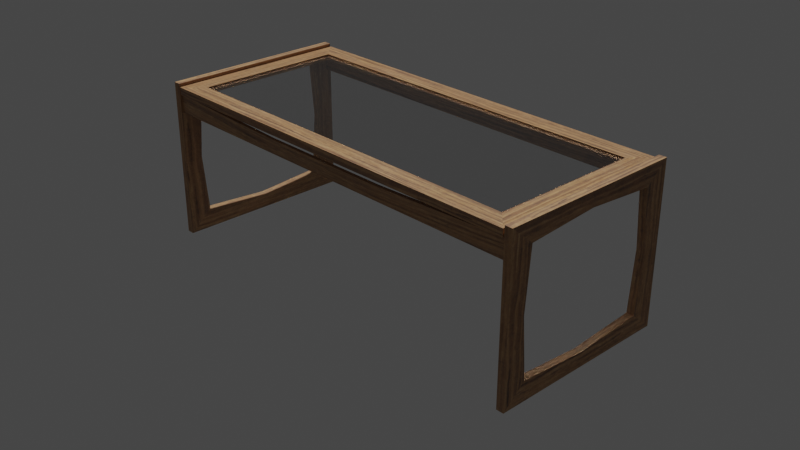 # Source: Table.blend  (saved by Blender 2.81.16; exported with 4.5.12 LTS)
import bpy
from mathutils import Matrix  # noqa: F401  (used for matrix-valued properties, if any)

bpy.ops.wm.read_factory_settings(use_empty=True)
scene = bpy.context.scene
scene.name = 'Scene'

# ---- collections
col_collection = bpy.data.collections.new('Collection'); scene.collection.children.link(col_collection)
col_table = bpy.data.collections.new('Table'); scene.collection.children.link(col_table)

# ---- images (referenced by path relative to the original .blend; pixels are not part of the script)
import os
ASSET_DIR = os.environ.get("B2B_ASSET_DIR", "")  # directory of the original .blend (textures are referenced by path, not embedded)
HERE = os.path.dirname(os.path.abspath(__file__))  # packed textures are extracted next to this script under _unpacked/

def load_image(name, relpath, width, height, colorspace="sRGB"):
    """Load a texture the original file referenced (path relative to the .blend, or extracted next to this script)."""
    p = next((c for c in (os.path.join(HERE, relpath), os.path.join(ASSET_DIR, relpath)) if relpath and os.path.exists(c)), "")
    if p:
        img = bpy.data.images.load(p, check_existing=True)
        img.name = name
    else:  # same state as the original file: an image datablock whose file is absent (Cycles renders it pink)
        img = bpy.data.images.new(name, width, height)
        img.source = "FILE"
        img.filepath = "//" + (relpath or name)
    img.colorspace_settings.name = colorspace
    return img
img_texturescom_woodfine0058_30_seamless_s_jpg = load_image('TexturesCom_WoodFine0058_30_seamless_S.jpg', '_unpacked/TexturesCom_WoodFine0058_30_seamless_S.694e4e63.jpg', 1024, 512, 'sRGB')

# ---- materials (node trees are filled in below, after node groups)
mat_wood = bpy.data.materials.new('wood')
mat_legs = bpy.data.materials.new('Legs')
mat_material_001 = bpy.data.materials.new('Material.001')

# ---- material node trees
mat_wood.use_nodes = True; mat_wood.node_tree.nodes.clear()
_N = mat_wood.node_tree.nodes; _L = mat_wood.node_tree.links
n0 = _N.new('ShaderNodeOutputMaterial'); n0.name = 'Material Output'; n0.location = (300, 300)
n1 = _N.new('ShaderNodeTexImage'); n1.name = 'Image Texture'; n1.location = (-314, 199)
n1.image = img_texturescom_woodfine0058_30_seamless_s_jpg
n2 = _N.new('ShaderNodeBsdfPrincipled'); n2.name = 'Principled BSDF'; n2.location = (29, 295)
n2.distribution = 'GGX'
n2.subsurface_method = 'BURLEY'
n2.inputs[2].default_value = 0.4091
n2.inputs[3].default_value = 1.45
n2.inputs[27].default_value = (0.0, 0.0, 0.0, 1.0)
n2.inputs[28].default_value = 1.0
n3 = _N.new('ShaderNodeMapping'); n3.name = 'Mapping'; n3.location = (-561, 186)
n3.inputs[3].default_value = (1.5, 1.5, 1.5)
n4 = _N.new('ShaderNodeTexCoord'); n4.name = 'Texture Coordinate'; n4.location = (-764, 159)
_L.new(n2.outputs[0], n0.inputs[0])
_L.new(n1.outputs[0], n2.inputs[0])
_L.new(n3.outputs[0], n1.inputs[0])
_L.new(n4.outputs[2], n3.inputs[0])
n0.is_active_output = True
mat_legs.use_nodes = True; mat_legs.node_tree.nodes.clear()
_N = mat_legs.node_tree.nodes; _L = mat_legs.node_tree.links
n0 = _N.new('ShaderNodeOutputMaterial'); n0.name = 'Material Output'; n0.location = (300, 300)
n1 = _N.new('ShaderNodeBsdfPrincipled'); n1.name = 'Principled BSDF'; n1.location = (10, 300)
n1.distribution = 'GGX'
n1.subsurface_method = 'BURLEY'
n1.inputs[3].default_value = 1.45
n1.inputs[27].default_value = (0.0, 0.0, 0.0, 1.0)
n1.inputs[28].default_value = 1.0
n2 = _N.new('ShaderNodeTexImage'); n2.name = 'Image Texture'; n2.location = (-325, 245)
n2.image = img_texturescom_woodfine0058_30_seamless_s_jpg
n3 = _N.new('ShaderNodeMapping'); n3.name = 'Mapping'; n3.location = (-560, 215)
n3.inputs[3].default_value = (1.0, 0.5, 1.0)
n4 = _N.new('ShaderNodeTexCoord'); n4.name = 'Texture Coordinate'; n4.location = (-803, 196)
_L.new(n1.outputs[0], n0.inputs[0])
_L.new(n2.outputs[0], n1.inputs[0])
_L.new(n3.outputs[0], n2.inputs[0])
_L.new(n4.outputs[2], n3.inputs[0])
n0.is_active_output = True
mat_material_001.use_nodes = True; mat_material_001.node_tree.nodes.clear()
_N = mat_material_001.node_tree.nodes; _L = mat_material_001.node_tree.links
n0 = _N.new('ShaderNodeOutputMaterial'); n0.name = 'Material Output'; n0.location = (300, 300)
n1 = _N.new('ShaderNodeBsdfPrincipled'); n1.name = 'Principled BSDF'; n1.location = (10, 300)
n1.distribution = 'GGX'
n1.subsurface_method = 'BURLEY'
n1.inputs[2].default_value = 0.0
n1.inputs[3].default_value = 1.45
n1.inputs[18].default_value = 1.0
n1.inputs[20].default_value = 0.0
n1.inputs[27].default_value = (0.0, 0.0, 0.0, 1.0)
n1.inputs[28].default_value = 1.0
_L.new(n1.outputs[0], n0.inputs[0])
n0.is_active_output = True

# ---- world
world_world = bpy.data.worlds.new('World'); scene.world = world_world
world_world.use_nodes = True; world_world.node_tree.nodes.clear()
_N = world_world.node_tree.nodes; _L = world_world.node_tree.links
n0 = _N.new('ShaderNodeOutputWorld'); n0.name = 'World Output'; n0.location = (300, 300)
n1 = _N.new('ShaderNodeBackground'); n1.name = 'Background'; n1.location = (10, 300)
n1.inputs[0].default_value = (0.05088, 0.05088, 0.05088, 1.0)
_L.new(n1.outputs[0], n0.inputs[0])
n0.is_active_output = True
world_world.color = (0.05088, 0.05088, 0.05088)
world_world.use_sun_shadow = False
world_world.sun_shadow_jitter_overblur = 0.0

# ---- cameras
cam_camera = bpy.data.cameras.new('Camera')
cam_camera.clip_end = 100.0
cam_camera.ortho_scale = 7.314

# ---- lights
light_light = bpy.data.lights.new('Light', 'POINT')
light_light.transmission_factor = 0.0
light_light.energy = 1000.0
light_light.shadow_soft_size = 0.1
light_light.shadow_maximum_resolution = 0.006
light_light.use_absolute_resolution = True

# ---- meshes
me_plane = bpy.data.meshes.new('Plane')
me_plane.from_pydata([(-0.55, -0.25, 0.0), (0.55, -0.25, 0.0), (-0.55, 0.25, 0.0), (0.55, 0.25, 0.0), (-0.5016, 0.1995, 0.0), (-0.5016, -0.1995, 0.0), (0.5016, -0.1995, 0.0), (0.5016, 0.1995, 0.0), (-0.55, -0.25, -0.02), (0.55, -0.25, -0.02), (-0.55, 0.25, -0.02), (0.55, 0.25, -0.02), (-0.5016, 0.1995, -0.01), (-0.5016, -0.1995, -0.01), (0.5016, -0.1995, -0.01), (0.5016, 0.1995, -0.01), (-0.4923, 0.19, -0.01991), (-0.4923, -0.19, -0.01991), (0.4923, -0.19, -0.01991), (0.4923, 0.19, -0.01991), (-0.4923, 0.19, -0.01009), (-0.4923, -0.19, -0.01009), (0.4923, -0.19, -0.01009), (0.4923, 0.19, -0.01009)], [], [(5, 4, 2, 0), (6, 5, 0, 1), (7, 6, 1, 3), (4, 7, 3, 2), (8, 17, 18, 9), (9, 18, 19, 11), (11, 19, 16, 10), (14, 15, 23, 22), (12, 13, 21, 20), (0, 2, 10, 8), (1, 0, 8, 9), (3, 1, 9, 11), (2, 3, 11, 10), (7, 4, 12, 15), (6, 7, 15, 14), (5, 6, 14, 13), (4, 5, 13, 12), (20, 21, 17, 16), (21, 22, 18, 17), (22, 23, 19, 18), (23, 20, 16, 19), (13, 14, 22, 21), (15, 12, 20, 23), (10, 16, 17, 8)])
_uv = me_plane.uv_layers.new(name='UVMap')
_uv.uv.foreach_set('vector', [0.03366, 0.2995, 0.227, 0.3001, 0.2514, 0.3471, 0.009152, 0.3464, 0.4863, 0.7808, 0.03042, 0.7822, 0.008383, 0.7363, 0.5083, 0.7348, 0.2268, 0.582, 0.03346, 0.5814, 0.009022, 0.5345, 0.2513, 0.5351, 0.4864, 0.9472, 0.03054, 0.9486, 0.008497, 0.9027, 0.5084, 0.9012, 0.008369, 0.7181, 0.03456, 0.6635, 0.482, 0.6622, 0.5083, 0.7166, 0.009036, 0.5151, 0.03813, 0.4592, 0.2223, 0.4597, 0.2513, 0.5158, 0.008483, 0.8845, 0.03468, 0.83, 0.4821, 0.8286, 0.5084, 0.883, 0.03356, 0.4407, 0.2269, 0.4412, 0.2223, 0.4502, 0.03814, 0.4497, 0.2269, 0.4408, 0.03356, 0.4403, 0.03815, 0.4313, 0.2223, 0.4318, 0.009152, 0.3464, 0.2514, 0.3471, 0.2514, 0.3664, 0.009138, 0.3658, 0.5083, 0.7348, 0.008383, 0.7363, 0.008369, 0.7181, 0.5083, 0.7166, 0.2513, 0.5351, 0.009022, 0.5345, 0.009036, 0.5151, 0.2513, 0.5158, 0.5084, 0.9012, 0.008497, 0.9027, 0.008483, 0.8845, 0.5084, 0.883, 0.03054, 0.9486, 0.4864, 0.9472, 0.4865, 0.9631, 0.03059, 0.9645, 0.03346, 0.5814, 0.2268, 0.582, 0.2268, 0.5917, 0.03346, 0.5911, 0.03042, 0.7822, 0.4863, 0.7808, 0.4864, 0.7967, 0.03048, 0.7981, 0.227, 0.3001, 0.03366, 0.2995, 0.03366, 0.2899, 0.227, 0.2904, 0.2223, 0.4318, 0.03815, 0.4313, 0.03816, 0.4218, 0.2223, 0.4223, 0.0345, 0.6479, 0.4819, 0.6466, 0.482, 0.6622, 0.03456, 0.6635, 0.03814, 0.4497, 0.2223, 0.4502, 0.2223, 0.4597, 0.03813, 0.4592, 0.03462, 0.8143, 0.4821, 0.813, 0.4821, 0.8286, 0.03468, 0.83, 0.02668, 0.6321, 0.4861, 0.6308, 0.4819, 0.6466, 0.0345, 0.6479, 0.02679, 0.7985, 0.4862, 0.7972, 0.4821, 0.813, 0.03462, 0.8143, 0.2514, 0.3664, 0.2223, 0.4223, 0.03816, 0.4218, 0.009138, 0.3658])
me_plane.materials.append(mat_wood)
me_plane.use_remesh_fix_poles = True
me_plane.use_remesh_preserve_attributes = False
me_plane.use_mirror_vertex_groups = False
me_plane.update()
me_plane_002 = bpy.data.meshes.new('Plane.002')
me_plane_002.from_pydata([(-0.55, -0.25, 0.01713), (0.55, -0.25, 0.01713), (-0.55, 0.25, 0.01713), (0.55, 0.25, 0.01713), (-0.55, -0.25, -0.02562), (0.55, -0.25, -0.02562), (-0.55, 0.25, -0.02562), (0.55, 0.25, -0.02562), (-0.1833, -0.25, 0.005206), (0.1833, -0.25, 0.005206), (-0.1833, -0.25, -0.02562), (0.1833, -0.25, -0.02562), (0.1833, 0.25, 0.005206), (-0.1833, 0.25, 0.005206), (0.1833, 0.25, -0.02562), (-0.1833, 0.25, -0.02562), (-0.55, -0.24, 0.01713), (0.55, -0.24, 0.01713), (-0.55, 0.24, 0.01713), (0.55, 0.24, 0.01713), (-0.55, -0.24, -0.02562), (0.55, -0.24, -0.02562), (-0.55, 0.24, -0.02562), (0.55, 0.24, -0.02562), (-0.1833, -0.24, 0.005206), (0.1833, -0.24, 0.005206), (-0.1833, -0.24, -0.02562), (0.1833, -0.24, -0.02562), (0.1833, 0.24, 0.005206), (-0.1833, 0.24, 0.005206), (0.1833, 0.24, -0.02562), (-0.1833, 0.24, -0.02562)], [], [(8, 0, 4, 10), (12, 3, 7, 14), (1, 9, 11, 5), (9, 8, 10, 11), (2, 13, 15, 6), (13, 12, 14, 15), (24, 26, 20, 16), (28, 30, 23, 19), (17, 21, 27, 25), (25, 27, 26, 24), (18, 22, 31, 29), (29, 31, 30, 28), (9, 1, 17, 25), (13, 2, 18, 29), (5, 11, 27, 21), (6, 15, 31, 22), (4, 0, 16, 20), (1, 5, 21, 17), (2, 6, 22, 18), (7, 3, 19, 23), (0, 8, 24, 16), (8, 9, 25, 24), (10, 4, 20, 26), (11, 10, 26, 27), (3, 12, 28, 19), (12, 13, 29, 28), (14, 7, 23, 30), (15, 14, 30, 31)])
_uv = me_plane_002.uv_layers.new(name='UVMap')
_uv.uv.foreach_set('vector', [0.3686, 0.7635, 0.5323, 0.7666, 0.5316, 0.8158, 0.3683, 0.7992, 0.3686, 0.6418, 0.5323, 0.6449, 0.5315, 0.6941, 0.3683, 0.6776, 0.04127, 0.7669, 0.2045, 0.7635, 0.2048, 0.7991, 0.04203, 0.8159, 0.2045, 0.7635, 0.3686, 0.7635, 0.3683, 0.7992, 0.2048, 0.7991, 0.04125, 0.6452, 0.2045, 0.6419, 0.2048, 0.6775, 0.04201, 0.6942, 0.2045, 0.6419, 0.3686, 0.6418, 0.3683, 0.6776, 0.2048, 0.6775, 0.3686, 0.7519, 0.3684, 0.7161, 0.5319, 0.7059, 0.5323, 0.7551, 0.3686, 0.6302, 0.3684, 0.5944, 0.5319, 0.5842, 0.5323, 0.6334, 0.04123, 0.7554, 0.04168, 0.7063, 0.2047, 0.7163, 0.2045, 0.752, 0.2045, 0.752, 0.2047, 0.7163, 0.3684, 0.7161, 0.3686, 0.7519, 0.04121, 0.6337, 0.04166, 0.5847, 0.2046, 0.5947, 0.2045, 0.6303, 0.2045, 0.6303, 0.2046, 0.5947, 0.3684, 0.5944, 0.3686, 0.6302, 0.2045, 0.7635, 0.04127, 0.7669, 0.04123, 0.7554, 0.2045, 0.752, 0.2045, 0.6419, 0.04125, 0.6452, 0.04121, 0.6337, 0.2045, 0.6303, 0.04179, 0.6948, 0.2047, 0.7048, 0.2047, 0.7163, 0.04168, 0.7063, 0.04177, 0.5731, 0.2047, 0.5831, 0.2046, 0.5947, 0.04166, 0.5847, 0.5363, 0.7056, 0.5368, 0.7548, 0.5323, 0.7551, 0.5319, 0.7059, 0.03681, 0.7551, 0.03726, 0.7061, 0.04168, 0.7063, 0.04123, 0.7554, 0.0368, 0.6334, 0.03725, 0.5844, 0.04166, 0.5847, 0.04121, 0.6337, 0.5363, 0.5839, 0.5368, 0.6331, 0.5323, 0.6334, 0.5319, 0.5842, 0.5323, 0.7666, 0.3686, 0.7635, 0.3686, 0.7519, 0.5323, 0.7551, 0.3686, 0.7635, 0.2045, 0.7635, 0.2045, 0.752, 0.3686, 0.7519, 0.3684, 0.7045, 0.5318, 0.6943, 0.5319, 0.7059, 0.3684, 0.7161, 0.2047, 0.7048, 0.3684, 0.7045, 0.3684, 0.7161, 0.2047, 0.7163, 0.5323, 0.6449, 0.3686, 0.6418, 0.3686, 0.6302, 0.5323, 0.6334, 0.3686, 0.6418, 0.2045, 0.6419, 0.2045, 0.6303, 0.3686, 0.6302, 0.3684, 0.5828, 0.5317, 0.5726, 0.5319, 0.5842, 0.3684, 0.5944, 0.2047, 0.5831, 0.3684, 0.5828, 0.3684, 0.5944, 0.2046, 0.5947])
me_plane_002.materials.append(mat_wood)
me_plane_002.use_remesh_fix_poles = True
me_plane_002.use_remesh_preserve_attributes = False
me_plane_002.use_mirror_vertex_groups = False
me_plane_002.update()
me_plane_003 = bpy.data.meshes.new('Plane.003')
me_plane_003.from_pydata([(-0.2125, -0.2125, 0.0), (0.2125, -0.2125, 0.0), (-0.2125, 0.2125, 0.0), (0.2125, 0.2125, 0.0), (-0.1601, 0.1601, 0.0), (-0.1601, -0.1601, 0.0), (0.1601, -0.1601, 0.0), (0.1601, 0.1601, 0.0), (-0.1741, 0.0, 1.059e-09), (-0.2125, 0.0, 0.0), (0.0, 0.1713, 0.0), (0.0, 0.2125, 0.0), (0.0, -0.1713, 0.0), (0.0, -0.2125, 0.0), (0.1741, 0.0, -1.059e-09), (0.2125, 0.0, 0.0), (-0.2125, -0.2125, -0.02), (0.2125, -0.2125, -0.02), (-0.2125, 0.2125, -0.02), (0.2125, 0.2125, -0.02), (-0.1601, 0.1601, -0.02), (-0.1601, -0.1601, -0.02), (0.1601, -0.1601, -0.02), (0.1601, 0.1601, -0.02), (-0.1741, 0.0, -0.02), (-0.2125, 0.0, -0.02), (0.0, 0.1713, -0.02), (0.0, 0.2125, -0.02), (0.0, -0.1713, -0.02), (0.0, -0.2125, -0.02), (0.1741, 0.0, -0.02), (0.2125, 0.0, -0.02)], [], [(5, 8, 9, 0), (8, 4, 2, 9), (12, 5, 0, 13), (14, 6, 1, 15), (10, 7, 3, 11), (4, 10, 11, 2), (6, 12, 13, 1), (7, 14, 15, 3), (21, 16, 25, 24), (24, 25, 18, 20), (28, 29, 16, 21), (30, 31, 17, 22), (26, 27, 19, 23), (20, 18, 27, 26), (22, 17, 29, 28), (23, 19, 31, 30), (8, 5, 21, 24), (12, 6, 22, 28), (14, 7, 23, 30), (10, 4, 20, 26), (0, 9, 25, 16), (1, 13, 29, 17), (3, 15, 31, 19), (2, 11, 27, 18), (4, 8, 24, 20), (9, 2, 18, 25), (7, 10, 26, 23), (11, 3, 19, 27), (5, 12, 28, 21), (13, 0, 16, 29), (6, 14, 30, 22), (15, 1, 17, 31)])
_uv = me_plane_003.uv_layers.new(name='UVMap')
_uv.uv.foreach_set('vector', [0.1141, 0.377, 0.2928, 0.4081, 0.2928, 0.4938, 0.05563, 0.4941, 0.2928, 0.4081, 0.4715, 0.3765, 0.53, 0.4934, 0.2928, 0.4938, 0.2929, 0.7565, 0.4716, 0.7312, 0.5302, 0.8482, 0.293, 0.8485, 0.2928, 0.5263, 0.4715, 0.4947, 0.5301, 0.6117, 0.2929, 0.612, 0.293, 0.8748, 0.4716, 0.8494, 0.5302, 0.9664, 0.293, 0.9667, 0.1143, 0.8499, 0.293, 0.8748, 0.293, 0.9667, 0.0558, 0.9671, 0.1142, 0.7317, 0.2929, 0.7565, 0.293, 0.8485, 0.05575, 0.8488, 0.1142, 0.4952, 0.2928, 0.5263, 0.2929, 0.612, 0.05567, 0.6124, 0.4716, 0.6129, 0.5301, 0.7299, 0.2929, 0.7303, 0.2929, 0.6445, 0.2929, 0.6445, 0.2929, 0.7303, 0.05571, 0.7306, 0.1142, 0.6135, 0.2927, 0.1653, 0.2927, 0.2573, 0.05554, 0.2576, 0.114, 0.1405, 0.2928, 0.2898, 0.2928, 0.3755, 0.05558, 0.3759, 0.1141, 0.2587, 0.2927, 0.04711, 0.2927, 0.1391, 0.0555, 0.1394, 0.114, 0.02227, 0.4713, 0.02176, 0.5299, 0.1387, 0.2927, 0.1391, 0.2927, 0.04711, 0.4714, 0.14, 0.53, 0.257, 0.2927, 0.2573, 0.2927, 0.1653, 0.4714, 0.2582, 0.53, 0.3752, 0.2928, 0.3755, 0.2928, 0.2898, 0.8233, 0.2325, 0.9897, 0.2323, 0.9897, 0.2737, 0.8233, 0.274, 0.8236, 0.359, 0.6574, 0.3592, 0.6574, 0.3178, 0.8236, 0.3176, 0.8233, 0.2314, 0.6569, 0.2317, 0.6569, 0.1903, 0.8233, 0.19, 0.8236, 0.2751, 0.9897, 0.2748, 0.9897, 0.3162, 0.8236, 0.3165, 0.5496, 0.1479, 0.7696, 0.1476, 0.7696, 0.189, 0.5496, 0.1893, 0.5496, 0.06284, 0.7696, 0.06253, 0.7696, 0.1039, 0.5496, 0.1043, 0.5495, 0.02032, 0.7696, 0.02001, 0.7696, 0.06142, 0.5496, 0.06174, 0.5496, 0.1054, 0.7696, 0.105, 0.7696, 0.1465, 0.5496, 0.1468, 0.6569, 0.2328, 0.8233, 0.2325, 0.8233, 0.274, 0.6569, 0.2742, 0.7696, 0.1476, 0.9897, 0.1473, 0.9897, 0.1887, 0.7696, 0.189, 0.6574, 0.2753, 0.8236, 0.2751, 0.8236, 0.3165, 0.6574, 0.3167, 0.7696, 0.105, 0.9896, 0.1047, 0.9897, 0.1462, 0.7696, 0.1465, 0.9897, 0.3588, 0.8236, 0.359, 0.8236, 0.3176, 0.9897, 0.3173, 0.7696, 0.06253, 0.9896, 0.06221, 0.9896, 0.1036, 0.7696, 0.1039, 0.9897, 0.2312, 0.8233, 0.2314, 0.8233, 0.19, 0.9897, 0.1898, 0.7696, 0.02001, 0.9896, 0.01969, 0.9896, 0.06111, 0.7696, 0.06142])
me_plane_003.materials.append(mat_legs)
me_plane_003.use_remesh_fix_poles = True
me_plane_003.use_remesh_preserve_attributes = False
me_plane_003.use_mirror_vertex_groups = False
me_plane_003.update()
me_plane_004 = bpy.data.meshes.new('Plane.004')
me_plane_004.from_pydata([(-0.2125, -0.2125, -0.01), (0.2125, -0.2125, -0.01), (-0.2125, 0.2125, -0.01), (0.2125, 0.2125, -0.01), (-0.1601, 0.1601, -0.01), (-0.1601, -0.1601, -0.01), (0.1601, -0.1601, -0.01), (0.1601, 0.1601, -0.01), (-0.1741, 4.657e-10, -0.01), (-0.2125, 4.657e-10, -0.01), (1.408e-09, 0.1713, -0.01), (1.408e-09, 0.2125, -0.01), (1.408e-09, -0.1713, -0.01), (1.408e-09, -0.2125, -0.01), (0.1741, 4.657e-10, -0.01), (0.2125, 4.657e-10, -0.01), (-0.2125, -0.2125, 0.01), (0.2125, -0.2125, 0.01), (-0.2125, 0.2125, 0.01), (0.2125, 0.2125, 0.01), (-0.1601, 0.1601, 0.01), (-0.1601, -0.1601, 0.01), (0.1601, -0.1601, 0.01), (0.1601, 0.1601, 0.01), (-0.1741, 4.657e-10, 0.01), (-0.2125, 4.657e-10, 0.01), (4.428e-09, 0.1713, 0.01), (4.428e-09, 0.2125, 0.01), (4.428e-09, -0.1713, 0.01), (4.428e-09, -0.2125, 0.01), (0.1741, 4.657e-10, 0.01), (0.2125, 4.657e-10, 0.01)], [], [(5, 0, 9, 8), (8, 9, 2, 4), (12, 13, 0, 5), (14, 15, 1, 6), (10, 11, 3, 7), (4, 2, 11, 10), (6, 1, 13, 12), (7, 3, 15, 14), (21, 24, 25, 16), (24, 20, 18, 25), (28, 21, 16, 29), (30, 22, 17, 31), (26, 23, 19, 27), (20, 26, 27, 18), (22, 28, 29, 17), (23, 30, 31, 19), (8, 24, 21, 5), (12, 28, 22, 6), (14, 30, 23, 7), (10, 26, 20, 4), (0, 16, 25, 9), (1, 17, 29, 13), (3, 19, 31, 15), (2, 18, 27, 11), (4, 20, 24, 8), (9, 25, 18, 2), (7, 23, 26, 10), (11, 27, 19, 3), (5, 21, 28, 12), (13, 29, 16, 0), (6, 22, 30, 14), (15, 31, 17, 1)])
_uv = me_plane_004.uv_layers.new(name='UVMap')
_uv.uv.foreach_set('vector', [0.1141, 0.377, 0.05563, 0.4941, 0.2928, 0.4938, 0.2928, 0.4081, 0.2928, 0.4081, 0.2928, 0.4938, 0.53, 0.4934, 0.4715, 0.3765, 0.2929, 0.7565, 0.293, 0.8485, 0.5302, 0.8482, 0.4716, 0.7312, 0.2928, 0.5263, 0.2929, 0.612, 0.5301, 0.6117, 0.4715, 0.4947, 0.293, 0.8748, 0.293, 0.9667, 0.5302, 0.9664, 0.4716, 0.8494, 0.1143, 0.8499, 0.0558, 0.9671, 0.293, 0.9667, 0.293, 0.8748, 0.1142, 0.7317, 0.05575, 0.8488, 0.293, 0.8485, 0.2929, 0.7565, 0.1142, 0.4952, 0.05567, 0.6124, 0.2929, 0.612, 0.2928, 0.5263, 0.4716, 0.6129, 0.2929, 0.6445, 0.2929, 0.7303, 0.5301, 0.7299, 0.2929, 0.6445, 0.1142, 0.6135, 0.05571, 0.7306, 0.2929, 0.7303, 0.2927, 0.1653, 0.114, 0.1405, 0.05554, 0.2576, 0.2927, 0.2573, 0.2928, 0.2898, 0.1141, 0.2587, 0.05558, 0.3759, 0.2928, 0.3755, 0.2927, 0.04711, 0.114, 0.02227, 0.0555, 0.1394, 0.2927, 0.1391, 0.4713, 0.02176, 0.2927, 0.04711, 0.2927, 0.1391, 0.5299, 0.1387, 0.4714, 0.14, 0.2927, 0.1653, 0.2927, 0.2573, 0.53, 0.257, 0.4714, 0.2582, 0.2928, 0.2898, 0.2928, 0.3755, 0.53, 0.3752, 0.8233, 0.2325, 0.8233, 0.274, 0.9897, 0.2737, 0.9897, 0.2323, 0.8236, 0.359, 0.8236, 0.3176, 0.6574, 0.3178, 0.6574, 0.3592, 0.8233, 0.2314, 0.8233, 0.19, 0.6569, 0.1903, 0.6569, 0.2317, 0.8236, 0.2751, 0.8236, 0.3165, 0.9897, 0.3162, 0.9897, 0.2748, 0.5496, 0.1479, 0.5496, 0.1893, 0.7696, 0.189, 0.7696, 0.1476, 0.5496, 0.06284, 0.5496, 0.1043, 0.7696, 0.1039, 0.7696, 0.06253, 0.5495, 0.02032, 0.5496, 0.06174, 0.7696, 0.06142, 0.7696, 0.02001, 0.5496, 0.1054, 0.5496, 0.1468, 0.7696, 0.1465, 0.7696, 0.105, 0.6569, 0.2328, 0.6569, 0.2742, 0.8233, 0.274, 0.8233, 0.2325, 0.7696, 0.1476, 0.7696, 0.189, 0.9897, 0.1887, 0.9897, 0.1473, 0.6574, 0.2753, 0.6574, 0.3167, 0.8236, 0.3165, 0.8236, 0.2751, 0.7696, 0.105, 0.7696, 0.1465, 0.9897, 0.1462, 0.9896, 0.1047, 0.9897, 0.3588, 0.9897, 0.3173, 0.8236, 0.3176, 0.8236, 0.359, 0.7696, 0.06253, 0.7696, 0.1039, 0.9896, 0.1036, 0.9896, 0.06221, 0.9897, 0.2312, 0.9897, 0.1898, 0.8233, 0.19, 0.8233, 0.2314, 0.7696, 0.02001, 0.7696, 0.06142, 0.9896, 0.06111, 0.9896, 0.01969])
me_plane_004.materials.append(mat_legs)
me_plane_004.use_remesh_fix_poles = True
me_plane_004.use_remesh_preserve_attributes = False
me_plane_004.use_mirror_vertex_groups = False
me_plane_004.update()
me_plane_001 = bpy.data.meshes.new('Plane.001')
me_plane_001.from_pydata([(-0.5002, -0.1985, 0.0), (0.5002, -0.1985, 0.0), (-0.5002, 0.1985, 0.0), (0.5002, 0.1985, 0.0), (-0.5002, -0.1985, -0.009), (0.5002, -0.1985, -0.009), (-0.5002, 0.1985, -0.009), (0.5002, 0.1985, -0.009)], [], [(0, 1, 3, 2), (4, 6, 7, 5), (0, 2, 6, 4), (1, 0, 4, 5), (3, 1, 5, 7), (2, 3, 7, 6)])
_uv = me_plane_001.uv_layers.new(name='UVMap')
_uv.uv.foreach_set('vector', [0.0, 0.0, 1.0, 0.0, 1.0, 1.0, 0.0, 1.0, 0.0, 0.0, 0.0, 1.0, 1.0, 1.0, 1.0, 0.0, 0.0, 0.0, 0.0, 1.0, 0.0, 1.0, 0.0, 0.0, 1.0, 0.0, 0.0, 0.0, 0.0, 0.0, 1.0, 0.0, 1.0, 1.0, 1.0, 0.0, 1.0, 0.0, 1.0, 1.0, 0.0, 1.0, 1.0, 1.0, 1.0, 1.0, 0.0, 1.0])
me_plane_001.materials.append(mat_material_001)
me_plane_001.use_remesh_fix_poles = True
me_plane_001.use_remesh_preserve_attributes = False
me_plane_001.use_mirror_vertex_groups = False
me_plane_001.update()

# ---- objects
ob_light = bpy.data.objects.new('Light', light_light)
ob_camera = bpy.data.objects.new('Camera', cam_camera)
ob_tabletop = bpy.data.objects.new('TableTop', me_plane)
ob_tabletopsides = bpy.data.objects.new('TableTopSides', me_plane_002)
ob_legright = bpy.data.objects.new('LegRight', me_plane_003)
ob_legleft = bpy.data.objects.new('LegLeft', me_plane_004)
ob_glass = bpy.data.objects.new('Glass', me_plane_001)

# ---- transforms, parenting, visibility, modifiers, constraints
ob_light.location = (-0.8865, 1.005, 5.904)
ob_light.rotation_euler = (0.6503, 0.05522, 1.866)
ob_light.lock_rotations_4d = False
ob_light.empty_display_type = 'ARROWS'
ob_light.color = (0.0, 0.0, 0.0, 0.0)
ob_light.lineart.crease_threshold = 0.0
ob_camera.location = (1.787, -1.685, 1.361)
ob_camera.rotation_euler = (1.109, 0.0, 0.8149)
ob_camera.lock_rotations_4d = False
ob_camera.empty_display_type = 'ARROWS'
ob_camera.color = (0.0, 0.0, 0.0, 0.0)
ob_camera.display_type = 'WIRE'
ob_camera.lineart.crease_threshold = 0.0
ob_tabletop.location = (0.0, 0.0, 0.416)
ob_tabletop.lineart.crease_threshold = 0.0
ob_tabletopsides.location = (0.0, 0.0, 0.3751)
ob_tabletopsides.scale = (1.008, 0.9792, 1.155)
ob_tabletopsides.lineart.crease_threshold = 0.0
ob_legright.location = (0.5735, 0.0, 0.2117)
ob_legright.rotation_euler = (-0.0, 1.571, 0.0)
ob_legright.scale = (1.0, 1.176, 1.0)
ob_legright.lineart.crease_threshold = 0.0
ob_legleft.location = (-0.5635, -5.478e-10, 0.2117)
ob_legleft.rotation_euler = (-0.0, 1.571, 0.0)
ob_legleft.scale = (1.0, 1.176, 1.0)
ob_legleft.lineart.crease_threshold = 0.0
ob_glass.location = (0.0, 0.0, 0.4034)
ob_glass.rotation_euler = (-0.0, 3.142, -0.0)
ob_glass.lineart.crease_threshold = 0.0

# ---- collection membership
col_collection.objects.link(ob_light)
col_collection.objects.link(ob_camera)
col_table.objects.link(ob_tabletop)
col_table.objects.link(ob_tabletopsides)
col_table.objects.link(ob_legright)
col_table.objects.link(ob_legleft)
col_table.objects.link(ob_glass)

# ---- scene / render settings (as saved in the file)
scene.camera = ob_camera
scene.frame_start = 1; scene.frame_end = 250; scene.frame_set(1)
scene.render.engine = 'CYCLES'
scene.cycles.use_denoising = False
scene.cycles.samples = 128
scene.cycles.sampling_pattern = 'TABULATED_SOBOL'
scene.cycles.use_adaptive_sampling = False
scene.cycles.use_light_tree = False
scene.view_settings.view_transform = 'Filmic'
bpy.context.view_layer.update()
